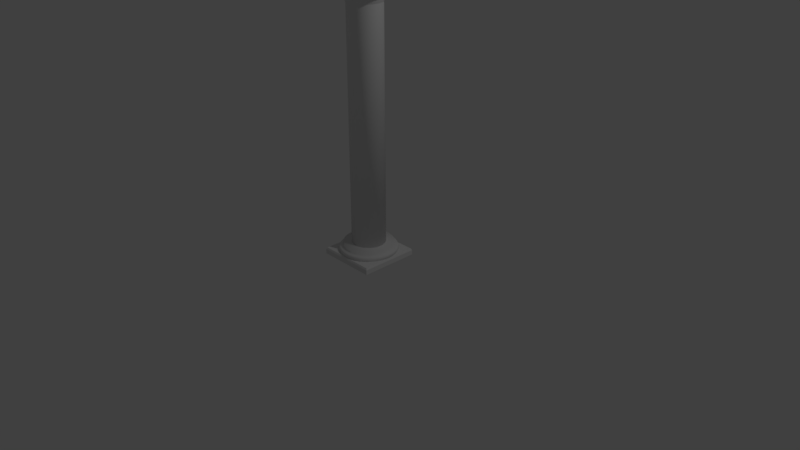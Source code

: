 # Source: pillar_archs_2.blend  (saved by Blender 2.79.0; exported with 4.5.12 LTS)
import bpy
from mathutils import Matrix  # noqa: F401  (used for matrix-valued properties, if any)

bpy.ops.wm.read_factory_settings(use_empty=True)
scene = bpy.context.scene
scene.name = 'Scene'

# ---- collections
col_collection_1 = bpy.data.collections.new('Collection 1'); scene.collection.children.link(col_collection_1)

# ---- world
world_world = bpy.data.worlds.new('World'); scene.world = world_world
world_world.color = (0.05088, 0.05088, 0.05088)
world_world.use_sun_shadow = False
world_world.sun_shadow_jitter_overblur = 0.0
world_world.cycles.sampling_method = 'MANUAL'

# ---- cameras
cam_camera = bpy.data.cameras.new('Camera')
cam_camera.clip_end = 100.0
cam_camera.lens = 35.0
cam_camera.sensor_width = 32.0
cam_camera.sensor_height = 18.0
cam_camera.ortho_scale = 7.314
cam_camera.dof.focus_distance = 0.0
cam_camera.dof.aperture_fstop = 128.0

# ---- lights
light_lamp = bpy.data.lights.new('Lamp', 'POINT')
light_lamp.transmission_factor = 0.0
light_lamp.cutoff_distance = 30.0
light_lamp.energy = 100.0
light_lamp.shadow_buffer_clip_start = 1.001
light_lamp.shadow_soft_size = 0.1
light_lamp.shadow_maximum_resolution = 0.006
light_lamp.use_absolute_resolution = True

# ---- meshes
me_plane_002 = bpy.data.meshes.new('Plane.002')
me_plane_002.from_pydata([(0.8716, -0.8716, 0.0), (0.8716, 0.8716, 0.0), (0.9357, -0.8716, 0.6828), (0.9357, 0.8734, 0.6828), (0.0, 0.9006, 0.6828), (0.7953, 0.9006, 0.6828), (0.0, 0.8987, 0.0), (0.7408, 0.8987, 0.0), (0.0, -0.8716, 0.0), (0.0, 0.8716, 0.0), (-0.9357, 0.8734, 0.6828), (-0.9357, -0.8716, 0.6828), (-0.8716, 0.8716, 0.0), (-0.8716, -0.8716, 0.0), (0.7408, -0.8716, 0.0), (0.7953, -0.8716, 0.6828), (0.7408, 0.8716, 0.0), (0.7953, 0.8734, 0.6828), (0.0, -0.8988, 0.0), (0.0, -0.8988, 0.6828), (0.7408, -0.8988, 0.0), (0.7953, -0.8988, 0.6828), (1.051, -0.8716, 1.217), (1.051, 0.8734, 1.217), (0.1235, 0.9006, 1.339), (0.912, 0.9006, 1.235), (0.912, -0.8716, 1.235), (0.912, 0.8734, 1.235), (0.1235, -0.8988, 1.339), (0.912, -0.8988, 1.235), (1.235, -0.8716, 1.731), (1.235, 0.8734, 1.731), (0.3315, 0.9006, 1.973), (1.1, 0.9006, 1.768), (1.1, -0.8716, 1.768), (1.1, 0.8734, 1.768), (0.3315, -0.8988, 1.973), (1.1, -0.8988, 1.768), (1.485, -0.8716, 2.217), (1.485, 0.8734, 2.217), (0.6206, 0.9006, 2.575), (1.355, 0.9006, 2.271), (1.355, -0.8716, 2.271), (1.355, 0.8734, 2.271), (0.6206, -0.8988, 2.575), (1.355, -0.8988, 2.271), (1.796, -0.8716, 2.666), (1.796, 0.8734, 2.666), (0.9857, 0.9006, 3.134), (1.675, 0.9006, 2.737), (1.675, -0.8716, 2.737), (1.675, 0.8734, 2.737), (0.9857, -0.8988, 3.134), (1.675, -0.8988, 2.737), (2.163, -0.8716, 3.071), (2.163, 0.8734, 3.071), (1.421, 0.9006, 3.641), (2.052, 0.9006, 3.157), (2.052, -0.8716, 3.157), (2.052, 0.8734, 3.157), (1.421, -0.8988, 3.641), (2.052, -0.8988, 3.157), (2.58, -0.8716, 3.425), (2.58, 0.8734, 3.425), (1.918, 0.9006, 4.086), (2.481, 0.9006, 3.524), (2.481, -0.8716, 3.524), (2.481, 0.8734, 3.524), (1.918, -0.8988, 4.086), (2.481, -0.8988, 3.524), (3.039, -0.8716, 3.721), (3.039, 0.8734, 3.721), (2.469, 0.9006, 4.463), (2.954, 0.9006, 3.832), (2.954, -0.8716, 3.832), (2.954, 0.8734, 3.832), (2.469, -0.8988, 4.463), (2.954, -0.8988, 3.832), (3.533, -0.8716, 3.954), (3.533, 0.8734, 3.954), (3.065, 0.9006, 4.764), (3.463, 0.9006, 4.076), (3.463, -0.8716, 4.076), (3.463, 0.8734, 4.076), (3.065, -0.8988, 4.764), (3.463, -0.8988, 4.076), (4.053, -0.8716, 4.121), (4.053, 0.8734, 4.121), (3.695, 0.9006, 4.986), (4.0, 0.9006, 4.251), (4.0, -0.8716, 4.251), (4.0, 0.8734, 4.251), (3.695, -0.8988, 4.986), (4.0, -0.8988, 4.251), (4.591, -0.8716, 4.219), (4.591, 0.8734, 4.219), (4.349, 0.9006, 5.123), (4.554, 0.9006, 4.354), (4.554, -0.8716, 4.354), (4.554, 0.8734, 4.354), (4.349, -0.8988, 5.123), (4.554, -0.8988, 4.354), (5.137, -0.8716, 4.246), (5.137, 0.8734, 4.246), (5.326, -0.8716, 4.238), (5.326, 0.8734, 4.238), (5.326, 0.9006, 5.173), (5.326, 0.9006, 4.378), (5.326, -0.8716, 4.378), (5.326, 0.8734, 4.378), (5.326, -0.8988, 5.173), (5.326, -0.8988, 4.378), (1.192e-07, 0.9006, 0.6828), (-0.7953, 0.9006, 0.6828), (1.192e-07, 0.8987, 0.0), (-0.7408, 0.8987, 0.0), (1.192e-07, -0.8716, 0.0), (1.192e-07, 0.8716, 0.0), (-0.7408, -0.8716, 0.0), (-0.7953, -0.8716, 0.6828), (-0.7408, 0.8716, 0.0), (-0.7953, 0.8734, 0.6828), (1.192e-07, -0.8988, 0.0), (1.192e-07, -0.8988, 0.6828), (-0.7408, -0.8988, 0.0), (-0.7953, -0.8988, 0.6828), (-1.051, -0.8716, 1.217), (-1.051, 0.8734, 1.217), (-0.1235, 0.9006, 1.339), (-0.912, 0.9006, 1.235), (-0.912, -0.8716, 1.235), (-0.912, 0.8734, 1.235), (-0.1235, -0.8988, 1.339), (-0.912, -0.8988, 1.235), (-1.235, -0.8716, 1.731), (-1.235, 0.8734, 1.731), (-0.3315, 0.9006, 1.973), (-1.1, 0.9006, 1.768), (-1.1, -0.8716, 1.768), (-1.1, 0.8734, 1.768), (-0.3315, -0.8988, 1.973), (-1.1, -0.8988, 1.768), (-1.485, -0.8716, 2.217), (-1.485, 0.8734, 2.217), (-0.6206, 0.9006, 2.575), (-1.355, 0.9006, 2.271), (-1.355, -0.8716, 2.271), (-1.355, 0.8734, 2.271), (-0.6206, -0.8988, 2.575), (-1.355, -0.8988, 2.271), (-1.796, -0.8716, 2.666), (-1.796, 0.8734, 2.666), (-0.9857, 0.9006, 3.134), (-1.675, 0.9006, 2.737), (-1.675, -0.8716, 2.737), (-1.675, 0.8734, 2.737), (-0.9857, -0.8988, 3.134), (-1.675, -0.8988, 2.737), (-2.163, -0.8716, 3.071), (-2.163, 0.8734, 3.071), (-1.421, 0.9006, 3.641), (-2.052, 0.9006, 3.157), (-2.052, -0.8716, 3.157), (-2.052, 0.8734, 3.157), (-1.421, -0.8988, 3.641), (-2.052, -0.8988, 3.157), (-2.58, -0.8716, 3.425), (-2.58, 0.8734, 3.425), (-1.918, 0.9006, 4.086), (-2.481, 0.9006, 3.524), (-2.481, -0.8716, 3.524), (-2.481, 0.8734, 3.524), (-1.918, -0.8988, 4.086), (-2.481, -0.8988, 3.524), (-3.039, -0.8716, 3.721), (-3.039, 0.8734, 3.721), (-2.469, 0.9006, 4.463), (-2.954, 0.9006, 3.832), (-2.954, -0.8716, 3.832), (-2.954, 0.8734, 3.832), (-2.469, -0.8988, 4.463), (-2.954, -0.8988, 3.832), (-3.533, -0.8716, 3.954), (-3.533, 0.8734, 3.954), (-3.065, 0.9006, 4.764), (-3.463, 0.9006, 4.076), (-3.463, -0.8716, 4.076), (-3.463, 0.8734, 4.076), (-3.065, -0.8988, 4.764), (-3.463, -0.8988, 4.076), (-4.053, -0.8716, 4.121), (-4.053, 0.8734, 4.121), (-3.695, 0.9006, 4.986), (-4.0, 0.9006, 4.251), (-4.0, -0.8716, 4.251), (-4.0, 0.8734, 4.251), (-3.695, -0.8988, 4.986), (-4.0, -0.8988, 4.251), (-4.591, -0.8716, 4.219), (-4.591, 0.8734, 4.219), (-4.349, 0.9006, 5.123), (-4.554, 0.9006, 4.354), (-4.554, -0.8716, 4.354), (-4.554, 0.8734, 4.354), (-4.349, -0.8988, 5.123), (-4.554, -0.8988, 4.354), (-5.137, -0.8716, 4.246), (-5.137, 0.8734, 4.246), (-5.326, -0.8716, 4.238), (-5.326, 0.8734, 4.238), (-5.326, 0.9006, 5.173), (-5.326, 0.9006, 4.378), (-5.326, -0.8716, 4.378), (-5.326, 0.8734, 4.378), (-5.326, -0.8988, 5.173), (-5.326, -0.8988, 4.378), (0.0, -0.7239, 0.6828), (0.0, 0.7259, 0.6828), (0.1235, -0.7239, 1.339), (0.1235, 0.7259, 1.339), (0.3315, -0.7239, 1.973), (0.3315, 0.7259, 1.973), (0.6206, -0.7239, 2.575), (0.6206, 0.7259, 2.575), (0.9857, -0.7239, 3.134), (0.9857, 0.7259, 3.134), (1.421, -0.7239, 3.641), (1.421, 0.7259, 3.641), (1.918, -0.7239, 4.086), (1.918, 0.7259, 4.086), (2.469, -0.7239, 4.463), (2.469, 0.7259, 4.463), (3.065, -0.7239, 4.764), (3.065, 0.7259, 4.764), (3.695, -0.7239, 4.986), (3.695, 0.7259, 4.986), (4.349, -0.7239, 5.123), (4.349, 0.7259, 5.123), (5.326, -0.7239, 5.173), (5.326, 0.7259, 5.173), (1.192e-07, -0.7239, 0.6828), (1.192e-07, 0.7259, 0.6828), (-0.1235, -0.7239, 1.339), (-0.1235, 0.7259, 1.339), (-0.3315, -0.7239, 1.973), (-0.3315, 0.7259, 1.973), (-0.6206, -0.7239, 2.575), (-0.6206, 0.7259, 2.575), (-0.9857, -0.7239, 3.134), (-0.9857, 0.7259, 3.134), (-1.421, -0.7239, 3.641), (-1.421, 0.7259, 3.641), (-1.918, -0.7239, 4.086), (-1.918, 0.7259, 4.086), (-2.469, -0.7239, 4.463), (-2.469, 0.7259, 4.463), (-3.065, -0.7239, 4.764), (-3.065, 0.7259, 4.764), (-3.695, -0.7239, 4.986), (-3.695, 0.7259, 4.986), (-4.349, -0.7239, 5.123), (-4.349, 0.7259, 5.123), (-5.326, -0.7239, 5.173), (-5.326, 0.7259, 5.173), (5.326, -0.7239, 7.735), (5.326, 0.7259, 7.735), (-5.326, -0.7239, 7.735), (-5.326, 0.7259, 7.735)], [], [(46, 47, 55, 54), (254, 256, 188, 180), (115, 120, 121, 113), (125, 119, 118, 124), (101, 111, 110, 100, 92, 84, 76, 68, 60, 52, 44, 36, 28, 19, 18, 20, 21, 29, 37, 45, 53, 61, 69, 77, 85, 93), (102, 103, 105, 104), (10, 12, 13, 11), (258, 260, 204, 196), (19, 28, 218, 219, 24, 4, 217, 216), (8, 14, 20, 18), (211, 210, 200, 192, 184, 176, 168, 160, 152, 144, 136, 128, 112, 114, 115, 113, 129, 137, 145, 153, 161, 169, 177, 185, 193, 201), (207, 209, 213, 203, 195, 187, 179, 171, 163, 155, 147, 139, 131, 121, 120, 12, 10, 127, 135, 143, 151, 159, 167, 175, 183, 191, 199), (202, 212, 208, 206, 198, 190, 182, 174, 166, 158, 150, 142, 134, 126, 11, 13, 118, 119, 130, 138, 146, 154, 162, 170, 178, 186, 194), (16, 9, 6, 7), (27, 25, 33, 35), (17, 5, 25, 27), (21, 15, 26, 29), (37, 34, 42, 45), (35, 33, 41, 43), (29, 26, 34, 37), (70, 71, 79, 78), (45, 42, 50, 53), (53, 50, 58, 61), (226, 60, 68, 228), (43, 41, 49, 51), (182, 183, 175, 174), (257, 255, 176, 184), (2, 3, 23, 22), (51, 49, 57, 59), (231, 233, 80, 72), (59, 57, 65, 67), (61, 58, 66, 69), (148, 140, 244, 246), (233, 235, 88, 80), (67, 65, 73, 75), (69, 66, 74, 77), (190, 191, 183, 182), (75, 73, 81, 83), (77, 74, 82, 85), (91, 89, 97, 99), (83, 81, 89, 91), (85, 82, 90, 93), (213, 211, 201, 203), (93, 90, 98, 101), (1, 3, 2, 0), (107, 109, 99, 97), (150, 151, 143, 142), (250, 252, 172, 164), (232, 84, 92, 234), (104, 105, 109, 107, 106, 110, 111, 108), (78, 79, 87, 86), (218, 28, 36, 220), (126, 127, 10, 11), (219, 221, 32, 24), (205, 215, 212, 202), (174, 175, 167, 166), (245, 243, 128, 136), (15, 21, 20, 14), (261, 259, 192, 200), (72, 80, 88, 96, 106, 107, 97, 89, 81, 73, 65, 57, 49, 41, 33, 25, 5, 7, 6, 4, 24, 32, 40, 48, 56, 64), (116, 122, 124, 118), (16, 17, 27, 35, 43, 51, 59, 67, 75, 83, 91, 99, 109, 105, 103, 95, 87, 79, 71, 63, 55, 47, 39, 31, 23, 3, 1), (44, 52, 224, 222), (16, 7, 5, 17), (120, 115, 114, 117), (131, 139, 137, 129), (251, 249, 152, 160), (243, 242, 132, 123, 240, 241, 112, 128), (121, 131, 129, 113), (125, 133, 130, 119), (141, 149, 146, 138), (223, 225, 48, 40), (139, 147, 145, 137), (133, 141, 138, 130), (149, 157, 154, 146), (247, 245, 136, 144), (157, 165, 162, 154), (234, 92, 100, 236), (242, 244, 140, 132), (147, 155, 153, 145), (228, 68, 76, 230), (224, 52, 60, 226), (208, 212, 215, 214, 210, 211, 213, 209), (155, 163, 161, 153), (225, 227, 56, 48), (22, 23, 31, 30), (253, 251, 160, 168), (163, 171, 169, 161), (165, 173, 170, 162), (248, 250, 164, 156), (0, 2, 22, 30, 38, 46, 54, 62, 70, 78, 86, 94, 102, 104, 108, 98, 90, 82, 74, 66, 58, 50, 42, 34, 26, 15, 14), (171, 179, 177, 169), (173, 181, 178, 170), (156, 148, 246, 248), (179, 187, 185, 177), (181, 189, 186, 178), (195, 203, 201, 193), (206, 207, 199, 198), (229, 231, 72, 64), (230, 76, 84, 232), (187, 195, 193, 185), (189, 197, 194, 186), (122, 123, 132, 140, 148, 156, 164, 172, 180, 188, 196, 204, 214, 215, 205, 197, 189, 181, 173, 165, 157, 149, 141, 133, 125, 124), (256, 258, 196, 188), (197, 205, 202, 194), (208, 209, 207, 206), (101, 98, 108, 111), (158, 159, 151, 150), (198, 199, 191, 190), (235, 237, 96, 88), (237, 236, 100, 110, 106, 96), (235, 234, 236, 237), (94, 95, 103, 102), (233, 232, 234, 235), (255, 253, 168, 176), (86, 87, 95, 94), (231, 230, 232, 233), (229, 228, 230, 231), (62, 63, 71, 70), (227, 226, 228, 229), (54, 55, 63, 62), (225, 224, 226, 227), (38, 39, 47, 46), (223, 222, 224, 225), (219, 218, 220, 221), (221, 220, 222, 223), (36, 44, 222, 220), (30, 31, 39, 38), (142, 143, 135, 134), (227, 229, 64, 56), (259, 261, 260, 258), (214, 204, 260, 261, 200, 210), (257, 259, 258, 256), (255, 257, 256, 254), (253, 255, 254, 252), (251, 253, 252, 250), (166, 167, 159, 158), (249, 251, 250, 248), (252, 254, 180, 172), (259, 257, 184, 192), (247, 249, 248, 246), (243, 245, 244, 242), (221, 223, 40, 32), (245, 247, 246, 244), (134, 135, 127, 126), (258, 256, 254, 252, 250, 248, 246, 244, 242, 216, 240, 218, 220, 222, 224, 226, 228, 230, 232, 234, 236, 238, 262, 260), (249, 247, 144, 152), (249, 251, 253, 255, 257, 259, 261, 263, 239, 237, 235, 233, 231, 229, 227, 225, 223, 221, 219, 241, 217, 243, 245, 247), (239, 263, 267, 265), (262, 238, 264, 266)])
me_plane_002.use_remesh_preserve_volume = False
me_plane_002.use_remesh_preserve_attributes = False
me_plane_002.use_mirror_vertex_groups = False
me_plane_002.update()
me_plane_001 = bpy.data.meshes.new('Plane.001')
me_plane_001.from_pydata([(-1.0, -1.0, 0.0), (1.0, -1.0, 0.0), (-1.0, 1.0, 0.0), (1.0, 1.0, 0.0), (-1.0, -1.0, 0.1614), (1.0, -1.0, 0.1614), (-1.0, 1.0, 0.1614), (1.0, 1.0, 0.1614), (-0.971, -0.971, 0.2168), (0.971, -0.971, 0.2168), (-0.971, 0.971, 0.2168), (0.971, 0.971, 0.2168)], [], [(0, 2, 3, 1), (4, 5, 9, 8), (3, 2, 6, 7), (0, 1, 5, 4), (1, 3, 7, 5), (2, 0, 4, 6), (8, 9, 11, 10), (5, 7, 11, 9), (6, 4, 8, 10), (7, 6, 10, 11)])
me_plane_001.use_remesh_preserve_volume = False
me_plane_001.use_remesh_preserve_attributes = False
me_plane_001.use_mirror_vertex_groups = False
me_plane_001.update()
me_circle = bpy.data.meshes.new('Circle')
me_circle.from_pydata([(-1.013e-08, 1.051, -0.06484), (-0.2423, 1.022, -0.06484), (-0.4715, 0.9388, -0.06484), (-0.6753, 0.8048, -0.06484), (-0.8427, 0.6274, -0.06484), (-0.9647, 0.4161, -0.06484), (-1.035, 0.1824, -0.06484), (-1.049, -0.06109, -0.06484), (-1.006, -0.3013, -0.06484), (-0.9098, -0.5253, -0.06484), (-0.7642, -0.721, -0.06484), (-0.5773, -0.8778, -0.06484), (-0.3593, -0.9872, -0.06484), (-0.122, -1.043, -0.06484), (0.122, -1.043, -0.06484), (0.3593, -0.9872, -0.06484), (0.5773, -0.8778, -0.06484), (0.7642, -0.721, -0.06484), (0.9098, -0.5253, -0.06484), (1.006, -0.3013, -0.06484), (1.049, -0.06109, -0.06484), (1.035, 0.1824, -0.06484), (0.9647, 0.4161, -0.06484), (0.8427, 0.6274, -0.06484), (0.6753, 0.8048, -0.06484), (0.4715, 0.9388, -0.06484), (0.2423, 1.022, -0.06484), (-1.581e-08, 1.075, 0.0), (-0.248, 1.046, 0.0), (-0.4827, 0.9611, 0.0), (-0.6913, 0.8239, 0.0), (-0.8627, 0.6422, 0.0), (-0.9875, 0.426, 0.0), (-1.059, 0.1868, 0.0), (-1.074, -0.06253, 0.0), (-1.03, -0.3084, 0.0), (-0.9314, -0.5377, 0.0), (-0.7823, -0.738, 0.0), (-0.591, -0.8985, 0.0), (-0.3678, -1.011, 0.0), (-0.1249, -1.068, 0.0), (0.1249, -1.068, 0.0), (0.3678, -1.011, 0.0), (0.591, -0.8985, 0.0), (0.7823, -0.738, 0.0), (0.9314, -0.5377, 0.0), (1.03, -0.3084, 0.0), (1.074, -0.06253, 0.0), (1.059, 0.1868, 0.0), (0.9875, 0.426, 0.0), (0.8627, 0.6422, 0.0), (0.6913, 0.8238, 0.0), (0.4827, 0.9611, 0.0), (0.248, 1.046, 0.0), (-1.853e-08, 1.089, 0.04716), (-0.251, 1.059, 0.04716), (-0.4885, 0.9727, 0.04716), (-0.6997, 0.8339, 0.04716), (-0.8731, 0.65, 0.04716), (-0.9995, 0.4311, 0.04716), (-1.072, 0.189, 0.04716), (-1.087, -0.06329, 0.04716), (-1.043, -0.3122, 0.04716), (-0.9427, -0.5443, 0.04716), (-0.7918, -0.747, 0.04716), (-0.5982, -0.9095, 0.04716), (-0.3723, -1.023, 0.04716), (-0.1264, -1.081, 0.04716), (0.1264, -1.081, 0.04716), (0.3723, -1.023, 0.04716), (0.5982, -0.9095, 0.04716), (0.7918, -0.747, 0.04716), (0.9427, -0.5443, 0.04716), (1.043, -0.3122, 0.04716), (1.087, -0.06329, 0.04716), (1.072, 0.189, 0.04716), (0.9995, 0.4311, 0.04716), (0.8731, 0.65, 0.04716), (0.6997, 0.8339, 0.04716), (0.4885, 0.9727, 0.04716), (0.251, 1.059, 0.04716), (-1.551e-08, 1.075, 0.09431), (-0.248, 1.046, 0.09431), (-0.4827, 0.9611, 0.09431), (-0.6913, 0.8239, 0.09431), (-0.8627, 0.6422, 0.09431), (-0.9875, 0.426, 0.09431), (-1.059, 0.1868, 0.09431), (-1.074, -0.06253, 0.09431), (-1.03, -0.3084, 0.09431), (-0.9314, -0.5377, 0.09431), (-0.7823, -0.738, 0.09431), (-0.591, -0.8985, 0.09431), (-0.3678, -1.011, 0.09431), (-0.1249, -1.068, 0.09431), (0.1249, -1.068, 0.09431), (0.3678, -1.011, 0.09431), (0.591, -0.8985, 0.09431), (0.7823, -0.738, 0.09431), (0.9314, -0.5377, 0.09431), (1.03, -0.3084, 0.09431), (1.074, -0.06253, 0.09431), (1.059, 0.1868, 0.09431), (0.9875, 0.426, 0.09431), (0.8627, 0.6422, 0.09431), (0.6913, 0.8239, 0.09431), (0.4827, 0.9611, 0.09431), (0.248, 1.046, 0.09431), (-1.075e-08, 1.051, 0.1297), (-0.2424, 1.023, 0.1297), (-0.4717, 0.9392, 0.1297), (-0.6756, 0.8051, 0.1297), (-0.843, 0.6276, 0.1297), (-0.9651, 0.4163, 0.1297), (-1.035, 0.1825, 0.1297), (-1.049, -0.06111, 0.1297), (-1.007, -0.3014, 0.1297), (-0.9102, -0.5255, 0.1297), (-0.7645, -0.7212, 0.1297), (-0.5775, -0.8781, 0.1297), (-0.3595, -0.9876, 0.1297), (-0.122, -1.044, 0.1297), (0.122, -1.044, 0.1297), (0.3595, -0.9876, 0.1297), (0.5775, -0.8781, 0.1297), (0.7645, -0.7212, 0.1297), (0.9102, -0.5255, 0.1297), (1.007, -0.3014, 0.1297), (1.049, -0.06111, 0.1297), (1.035, 0.1825, 0.1297), (0.9651, 0.4163, 0.1297), (0.843, 0.6276, 0.1297), (0.6756, 0.8051, 0.1297), (0.4717, 0.9392, 0.1297), (0.2424, 1.023, 0.1297), (1.594e-08, 0.9275, 0.1533), (-0.2139, 0.9025, 0.1533), (-0.4162, 0.8288, 0.1533), (-0.5962, 0.7105, 0.1533), (-0.7439, 0.5538, 0.1533), (-0.8516, 0.3673, 0.1533), (-0.9134, 0.1611, 0.1533), (-0.9259, -0.05393, 0.1533), (-0.8885, -0.266, 0.1533), (-0.8032, -0.4637, 0.1533), (-0.6746, -0.6365, 0.1533), (-0.5096, -0.7749, 0.1533), (-0.3172, -0.8715, 0.1533), (-0.1077, -0.9212, 0.1533), (0.1077, -0.9212, 0.1533), (0.3172, -0.8715, 0.1533), (0.5096, -0.7749, 0.1533), (0.6746, -0.6365, 0.1533), (0.8032, -0.4637, 0.1533), (0.8885, -0.266, 0.1533), (0.9259, -0.05393, 0.1533), (0.9134, 0.1611, 0.1533), (0.8516, 0.3673, 0.1533), (0.7439, 0.5538, 0.1533), (0.5962, 0.7105, 0.1533), (0.4162, 0.8288, 0.1533), (0.2139, 0.9025, 0.1533), (1.594e-08, 0.9275, 0.2888), (-0.2139, 0.9025, 0.2888), (-0.4162, 0.8288, 0.2888), (-0.5962, 0.7105, 0.2888), (-0.7439, 0.5538, 0.2888), (-0.8516, 0.3673, 0.2888), (-0.9134, 0.1611, 0.2888), (-0.9259, -0.05393, 0.2888), (-0.8885, -0.266, 0.2888), (-0.8032, -0.4637, 0.2888), (-0.6746, -0.6365, 0.2888), (-0.5096, -0.7749, 0.2888), (-0.3172, -0.8715, 0.2888), (-0.1077, -0.9212, 0.2888), (0.1077, -0.9212, 0.2888), (0.3172, -0.8715, 0.2888), (0.5096, -0.7749, 0.2888), (0.6746, -0.6365, 0.2888), (0.8032, -0.4637, 0.2888), (0.8885, -0.266, 0.2888), (0.9259, -0.05393, 0.2888), (0.9134, 0.1611, 0.2888), (0.8516, 0.3673, 0.2888), (0.7439, 0.5538, 0.2888), (0.5962, 0.7105, 0.2888), (0.4162, 0.8288, 0.2888), (0.2139, 0.9025, 0.2888), (1.016e-07, 0.6259, 0.2356), (-0.1443, 0.609, 0.2356), (-0.2809, 0.5593, 0.2356), (-0.4023, 0.4795, 0.2356), (-0.502, 0.3738, 0.2356), (-0.5747, 0.2479, 0.2356), (-0.6164, 0.1087, 0.2356), (-0.6248, -0.03639, 0.2356), (-0.5996, -0.1795, 0.2356), (-0.542, -0.3129, 0.2356), (-0.4553, -0.4295, 0.2356), (-0.3439, -0.5229, 0.2356), (-0.2141, -0.5881, 0.2356), (-0.07266, -0.6217, 0.2356), (0.07266, -0.6217, 0.2356), (0.2141, -0.5881, 0.2356), (0.3439, -0.5229, 0.2356), (0.4553, -0.4295, 0.2356), (0.542, -0.3129, 0.2356), (0.5996, -0.1795, 0.2356), (0.6248, -0.03639, 0.2356), (0.6164, 0.1087, 0.2356), (0.5747, 0.2479, 0.2356), (0.502, 0.3738, 0.2356), (0.4023, 0.4795, 0.2356), (0.2809, 0.5593, 0.2356), (0.1443, 0.609, 0.2356), (-0.1443, 0.609, 8.93), (1.016e-07, 0.6259, 8.93), (-0.2809, 0.5593, 8.93), (-0.4023, 0.4795, 8.93), (-0.502, 0.3738, 8.93), (-0.5747, 0.2479, 8.93), (-0.6164, 0.1087, 8.93), (-0.6248, -0.03639, 8.93), (-0.5996, -0.1795, 8.93), (-0.542, -0.3129, 8.93), (-0.4553, -0.4295, 8.93), (-0.3439, -0.5229, 8.93), (-0.2141, -0.5881, 8.93), (-0.07266, -0.6217, 8.93), (0.07266, -0.6217, 8.93), (0.2141, -0.5881, 8.93), (0.3439, -0.5229, 8.93), (0.4553, -0.4295, 8.93), (0.542, -0.3129, 8.93), (0.5996, -0.1795, 8.93), (0.6248, -0.03639, 8.93), (0.6164, 0.1087, 8.93), (0.5747, 0.2479, 8.93), (0.502, 0.3738, 8.93), (0.4023, 0.4795, 8.93), (0.2809, 0.5593, 8.93), (0.1443, 0.609, 8.93), (0.1928, 0.8134, 9.499), (0.3752, 0.747, 9.499), (0.5373, 0.6404, 9.499), (0.6705, 0.4992, 9.499), (0.7676, 0.3311, 9.499), (0.8233, 0.1452, 9.499), (0.8346, -0.04861, 9.499), (0.8008, -0.2398, 9.499), (0.724, -0.418, 9.499), (0.6081, -0.5737, 9.499), (0.4594, -0.6984, 9.499), (0.2859, -0.7856, 9.499), (0.09705, -0.8303, 9.499), (-0.09705, -0.8303, 9.499), (-0.2859, -0.7856, 9.499), (-0.4594, -0.6984, 9.499), (-0.6081, -0.5737, 9.499), (-0.724, -0.418, 9.499), (-0.8008, -0.2398, 9.499), (-0.8346, -0.04861, 9.499), (-0.8233, 0.1452, 9.499), (-0.7676, 0.3311, 9.499), (-0.6705, 0.4992, 9.499), (-0.5373, 0.6404, 9.499), (-0.3752, 0.747, 9.499), (-8.926e-08, 0.836, 9.499), (-0.1928, 0.8134, 9.499), (-0.1613, 0.6807, 9.032), (-0.314, 0.6251, 9.032), (-0.4497, 0.5359, 9.032), (-0.5611, 0.4177, 9.032), (-0.6423, 0.2771, 9.032), (-0.6889, 0.1215, 9.032), (-0.6984, -0.04067, 9.032), (-0.6701, -0.2006, 9.032), (-0.6058, -0.3498, 9.032), (-0.5088, -0.4801, 9.032), (-0.3844, -0.5845, 9.032), (-0.2393, -0.6573, 9.032), (-0.08121, -0.6948, 9.032), (0.08121, -0.6948, 9.032), (0.2393, -0.6573, 9.032), (0.3844, -0.5845, 9.032), (0.5088, -0.4801, 9.032), (0.6058, -0.3498, 9.032), (0.6701, -0.2006, 9.032), (0.6984, -0.04067, 9.032), (0.6889, 0.1215, 9.032), (0.6423, 0.2771, 9.032), (0.5611, 0.4177, 9.032), (0.4497, 0.5359, 9.032), (0.314, 0.6251, 9.032), (0.1613, 0.6807, 9.032), (1.128e-07, 0.6995, 9.032), (0.1478, 0.6238, 8.968), (0.2877, 0.5729, 8.968), (0.4121, 0.4911, 8.968), (0.5142, 0.3828, 8.968), (0.5886, 0.2539, 8.968), (0.6313, 0.1113, 8.968), (0.64, -0.03727, 8.968), (0.6141, -0.1839, 8.968), (0.5552, -0.3205, 8.968), (0.4663, -0.4399, 8.968), (0.3523, -0.5356, 8.968), (0.2193, -0.6024, 8.968), (0.07442, -0.6367, 8.968), (-0.07442, -0.6367, 8.968), (-0.2193, -0.6024, 8.968), (-0.3523, -0.5356, 8.968), (-0.4663, -0.4399, 8.968), (-0.5552, -0.3205, 8.968), (-0.6141, -0.1839, 8.968), (-0.64, -0.03727, 8.968), (-0.6313, 0.1113, 8.968), (-0.5886, 0.2539, 8.968), (-0.5142, 0.3828, 8.968), (-0.4121, 0.4911, 8.968), (-0.2877, 0.5729, 8.968), (1.269e-07, 0.6411, 8.968), (-0.1478, 0.6238, 8.968)], [], [(1, 0, 26, 25, 24, 23, 22, 21, 20, 19, 18, 17, 16, 15, 14, 13, 12, 11, 10, 9, 8, 7, 6, 5, 4, 3, 2), (40, 41, 68, 67), (3, 4, 31, 30), (18, 19, 46, 45), (11, 12, 39, 38), (26, 0, 27, 53), (4, 5, 32, 31), (19, 20, 47, 46), (12, 13, 40, 39), (5, 6, 33, 32), (20, 21, 48, 47), (13, 14, 41, 40), (6, 7, 34, 33), (21, 22, 49, 48), (14, 15, 42, 41), (7, 8, 35, 34), (22, 23, 50, 49), (0, 1, 28, 27), (15, 16, 43, 42), (8, 9, 36, 35), (23, 24, 51, 50), (1, 2, 29, 28), (16, 17, 44, 43), (9, 10, 37, 36), (24, 25, 52, 51), (2, 3, 30, 29), (17, 18, 45, 44), (10, 11, 38, 37), (25, 26, 53, 52), (65, 66, 93, 92), (33, 34, 61, 60), (48, 49, 76, 75), (41, 42, 69, 68), (34, 35, 62, 61), (49, 50, 77, 76), (27, 28, 55, 54), (42, 43, 70, 69), (35, 36, 63, 62), (50, 51, 78, 77), (28, 29, 56, 55), (43, 44, 71, 70), (36, 37, 64, 63), (51, 52, 79, 78), (29, 30, 57, 56), (44, 45, 72, 71), (37, 38, 65, 64), (52, 53, 80, 79), (30, 31, 58, 57), (45, 46, 73, 72), (38, 39, 66, 65), (53, 27, 54, 80), (31, 32, 59, 58), (46, 47, 74, 73), (39, 40, 67, 66), (32, 33, 60, 59), (47, 48, 75, 74), (97, 98, 125, 124), (80, 54, 81, 107), (58, 59, 86, 85), (73, 74, 101, 100), (66, 67, 94, 93), (59, 60, 87, 86), (74, 75, 102, 101), (67, 68, 95, 94), (60, 61, 88, 87), (75, 76, 103, 102), (68, 69, 96, 95), (61, 62, 89, 88), (76, 77, 104, 103), (54, 55, 82, 81), (69, 70, 97, 96), (62, 63, 90, 89), (77, 78, 105, 104), (55, 56, 83, 82), (70, 71, 98, 97), (63, 64, 91, 90), (78, 79, 106, 105), (56, 57, 84, 83), (71, 72, 99, 98), (64, 65, 92, 91), (79, 80, 107, 106), (57, 58, 85, 84), (72, 73, 100, 99), (122, 123, 150, 149), (90, 91, 118, 117), (105, 106, 133, 132), (83, 84, 111, 110), (98, 99, 126, 125), (91, 92, 119, 118), (106, 107, 134, 133), (84, 85, 112, 111), (99, 100, 127, 126), (92, 93, 120, 119), (107, 81, 108, 134), (85, 86, 113, 112), (100, 101, 128, 127), (93, 94, 121, 120), (86, 87, 114, 113), (101, 102, 129, 128), (94, 95, 122, 121), (87, 88, 115, 114), (102, 103, 130, 129), (95, 96, 123, 122), (88, 89, 116, 115), (103, 104, 131, 130), (81, 82, 109, 108), (96, 97, 124, 123), (89, 90, 117, 116), (104, 105, 132, 131), (82, 83, 110, 109), (154, 155, 182, 181), (115, 116, 143, 142), (130, 131, 158, 157), (108, 109, 136, 135), (123, 124, 151, 150), (116, 117, 144, 143), (131, 132, 159, 158), (109, 110, 137, 136), (124, 125, 152, 151), (117, 118, 145, 144), (132, 133, 160, 159), (110, 111, 138, 137), (125, 126, 153, 152), (118, 119, 146, 145), (133, 134, 161, 160), (111, 112, 139, 138), (126, 127, 154, 153), (119, 120, 147, 146), (134, 108, 135, 161), (112, 113, 140, 139), (127, 128, 155, 154), (120, 121, 148, 147), (113, 114, 141, 140), (128, 129, 156, 155), (121, 122, 149, 148), (114, 115, 142, 141), (129, 130, 157, 156), (163, 164, 165, 166, 167, 168, 169, 170, 171, 172, 173, 174, 175, 176, 177, 178, 179, 180, 181, 182, 183, 184, 185, 186, 187, 188, 162), (147, 148, 175, 174), (140, 141, 168, 167), (155, 156, 183, 182), (148, 149, 176, 175), (141, 142, 169, 168), (156, 157, 184, 183), (149, 150, 177, 176), (142, 143, 170, 169), (157, 158, 185, 184), (135, 136, 163, 162), (150, 151, 178, 177), (143, 144, 171, 170), (158, 159, 186, 185), (136, 137, 164, 163), (151, 152, 179, 178), (144, 145, 172, 171), (159, 160, 187, 186), (137, 138, 165, 164), (152, 153, 180, 179), (145, 146, 173, 172), (160, 161, 188, 187), (138, 139, 166, 165), (153, 154, 181, 180), (146, 147, 174, 173), (161, 135, 162, 188), (139, 140, 167, 166), (190, 189, 215, 214, 213, 212, 211, 210, 209, 208, 207, 206, 205, 204, 203, 202, 201, 200, 199, 198, 197, 196, 195, 194, 193, 192, 191), (225, 226, 313, 314), (203, 204, 231, 230), (196, 197, 224, 223), (211, 212, 239, 238), (189, 190, 216, 217), (204, 205, 232, 231), (197, 198, 225, 224), (212, 213, 240, 239), (190, 191, 218, 216), (205, 206, 233, 232), (198, 199, 226, 225), (213, 214, 241, 240), (191, 192, 219, 218), (206, 207, 234, 233), (199, 200, 227, 226), (214, 215, 242, 241), (192, 193, 220, 219), (207, 208, 235, 234), (200, 201, 228, 227), (215, 189, 217, 242), (193, 194, 221, 220), (208, 209, 236, 235), (201, 202, 229, 228), (194, 195, 222, 221), (209, 210, 237, 236), (202, 203, 230, 229), (195, 196, 223, 222), (210, 211, 238, 237), (282, 283, 255, 256), (289, 290, 248, 249), (274, 275, 263, 264), (281, 282, 256, 257), (288, 289, 249, 250), (273, 274, 264, 265), (295, 296, 268, 243), (280, 281, 257, 258), (287, 288, 250, 251), (272, 273, 265, 266), (294, 295, 243, 244), (279, 280, 258, 259), (286, 287, 251, 252), (271, 272, 266, 267), (293, 294, 244, 245), (278, 279, 259, 260), (285, 286, 252, 253), (270, 271, 267, 269), (292, 293, 245, 246), (277, 278, 260, 261), (284, 285, 253, 254), (296, 270, 269, 268), (291, 292, 246, 247), (276, 277, 261, 262), (283, 284, 254, 255), (290, 291, 247, 248), (269, 267, 266, 265, 264, 263, 262, 261, 260, 259, 258, 257, 256, 255, 254, 253, 252, 251, 250, 249, 248, 247, 246, 245, 244, 243, 268), (315, 314, 278, 277), (300, 299, 293, 292), (323, 321, 271, 270), (307, 306, 286, 285), (314, 313, 279, 278), (299, 298, 294, 293), (321, 320, 272, 271), (306, 305, 287, 286), (313, 312, 280, 279), (298, 297, 295, 294), (320, 319, 273, 272), (305, 304, 288, 287), (312, 311, 281, 280), (297, 322, 296, 295), (319, 318, 274, 273), (304, 303, 289, 288), (311, 310, 282, 281), (318, 317, 275, 274), (303, 302, 290, 289), (310, 309, 283, 282), (317, 316, 276, 275), (302, 301, 291, 290), (309, 308, 284, 283), (316, 315, 277, 276), (301, 300, 292, 291), (322, 323, 270, 296), (275, 276, 262, 263), (232, 233, 306, 307), (216, 218, 321, 323), (239, 240, 299, 300), (224, 225, 314, 315), (231, 232, 307, 308), (217, 216, 323, 322), (238, 239, 300, 301), (223, 224, 315, 316), (230, 231, 308, 309), (237, 238, 301, 302), (222, 223, 316, 317), (229, 230, 309, 310), (236, 237, 302, 303), (221, 222, 317, 318), (228, 229, 310, 311), (235, 236, 303, 304), (220, 221, 318, 319), (242, 217, 322, 297), (227, 228, 311, 312), (234, 235, 304, 305), (219, 220, 319, 320), (241, 242, 297, 298), (226, 227, 312, 313), (233, 234, 305, 306), (218, 219, 320, 321), (240, 241, 298, 299), (308, 307, 285, 284)])
me_circle.polygons.foreach_set('use_smooth', [True] * 274)
me_circle.use_remesh_preserve_volume = False
me_circle.use_remesh_preserve_attributes = False
me_circle.use_mirror_vertex_groups = False
me_circle.update()
me_plane = bpy.data.meshes.new('Plane')
me_plane.from_pydata([(-1.0, -1.0, 0.0), (1.0, -1.0, 0.0), (-1.0, 1.0, 0.0), (1.0, 1.0, 0.0), (-1.0, -1.0, 0.1614), (1.0, -1.0, 0.1614), (-1.0, 1.0, 0.1614), (1.0, 1.0, 0.1614), (-0.971, -0.971, 0.2168), (0.971, -0.971, 0.2168), (-0.971, 0.971, 0.2168), (0.971, 0.971, 0.2168)], [], [(0, 2, 3, 1), (4, 5, 9, 8), (3, 2, 6, 7), (0, 1, 5, 4), (1, 3, 7, 5), (2, 0, 4, 6), (8, 9, 11, 10), (5, 7, 11, 9), (6, 4, 8, 10), (7, 6, 10, 11)])
me_plane.use_remesh_preserve_volume = False
me_plane.use_remesh_preserve_attributes = False
me_plane.use_mirror_vertex_groups = False
me_plane.update()

# ---- objects
ob_plane_002 = bpy.data.objects.new('Plane.002', me_plane_002)
ob_plane_001 = bpy.data.objects.new('Plane.001', me_plane_001)
ob_circle = bpy.data.objects.new('Circle', me_circle)
ob_plane = bpy.data.objects.new('Plane', me_plane)
ob_lamp = bpy.data.objects.new('Lamp', light_lamp)
ob_camera = bpy.data.objects.new('Camera', cam_camera)

# ---- transforms, parenting, visibility, modifiers, constraints
ob_plane_002.location = (0.0, 0.0, 3.49)
ob_plane_002.scale = (0.3513, 0.3513, 0.3513)
ob_plane_002.lineart.crease_threshold = 0.0
ob_plane_001.location = (0.0, 0.0, 3.501)
ob_plane_001.rotation_euler = (-3.142, 1.941e-23, 4.441e-16)
ob_plane_001.scale = (0.4512, 0.4512, 0.4512)
ob_plane_001.lineart.crease_threshold = 0.0
ob_circle.location = (0.0, 0.0, 0.09787)
ob_circle.scale = (0.3495, 0.3495, 0.3495)
ob_circle.lineart.crease_threshold = 0.0
ob_plane.location = (0.0, 0.0, 0.0)
ob_plane.scale = (0.3899, 0.3899, 0.3899)
ob_plane.lineart.crease_threshold = 0.0
ob_lamp.location = (4.076, 1.005, 5.904)
ob_lamp.rotation_euler = (0.6503, 0.05522, 1.866)
ob_lamp.lock_rotations_4d = False
ob_lamp.empty_display_type = 'ARROWS'
ob_lamp.color = (0.0, 0.0, 0.0, 0.0)
ob_lamp.lineart.crease_threshold = 0.0
ob_camera.location = (7.481, -6.508, 5.344)
ob_camera.rotation_euler = (1.109, 0.0, 0.8149)
ob_camera.lock_rotations_4d = False
ob_camera.empty_display_type = 'ARROWS'
ob_camera.color = (0.0, 0.0, 0.0, 0.0)
ob_camera.display_type = 'WIRE'
ob_camera.lineart.crease_threshold = 0.0

# ---- collection membership
col_collection_1.objects.link(ob_plane_002)
col_collection_1.objects.link(ob_plane_001)
col_collection_1.objects.link(ob_circle)
col_collection_1.objects.link(ob_plane)
col_collection_1.objects.link(ob_lamp)
col_collection_1.objects.link(ob_camera)

# ---- scene / render settings (as saved in the file)
scene.camera = ob_camera
scene.frame_start = 1; scene.frame_end = 250; scene.frame_set(1)
scene.render.engine = 'BLENDER_EEVEE_NEXT'
scene.render.resolution_percentage = 50
scene.render.dither_intensity = 0.0
scene.cycles.use_denoising = False
scene.cycles.samples = 128
scene.cycles.sampling_pattern = 'TABULATED_SOBOL'
scene.cycles.use_adaptive_sampling = False
scene.cycles.use_light_tree = False
scene.cycles.blur_glossy = 0.0
scene.cycles.sample_clamp_indirect = 0.0
scene.view_settings.view_transform = 'Standard'
bpy.context.view_layer.update()
